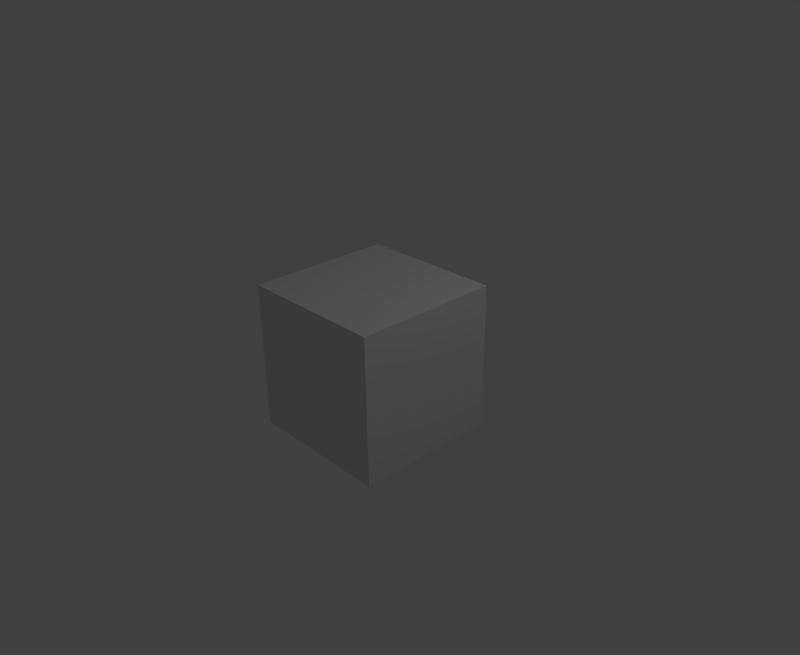 # Source: edicion_animacion.blend  (saved by Blender 2.63.0; exported with 4.5.12 LTS)
import bpy
from mathutils import Matrix  # noqa: F401  (used for matrix-valued properties, if any)

bpy.ops.wm.read_factory_settings(use_empty=True)
scene = bpy.context.scene
scene.name = 'Scene'

# ---- collections
col_collection_1 = bpy.data.collections.new('Collection 1'); scene.collection.children.link(col_collection_1)

# ---- materials (node trees are filled in below, after node groups)
mat_material = bpy.data.materials.new('Material')
mat_material.alpha_threshold = 0.0
mat_material.use_transparent_shadow = False
mat_material.roughness = 0.5
mat_material.line_color = (0.0, 0.0, 0.0, 1.0)

# ---- material node trees

# ---- world
world_world = bpy.data.worlds.new('World'); scene.world = world_world
world_world.color = (0.05088, 0.05088, 0.05088)
world_world.use_sun_shadow = False
world_world.sun_shadow_jitter_overblur = 0.0
world_world.cycles.sampling_method = 'MANUAL'
world_world.cycles.sample_map_resolution = 256

# ---- cameras
cam_camera = bpy.data.cameras.new('Camera')
cam_camera.clip_end = 100.0
cam_camera.lens = 35.0
cam_camera.sensor_width = 32.0
cam_camera.sensor_height = 18.0
cam_camera.ortho_scale = 7.314
cam_camera.dof.focus_distance = 0.0
cam_camera.dof.aperture_fstop = 128.0

# ---- lights
light_lamp = bpy.data.lights.new('Lamp', 'POINT')
light_lamp.transmission_factor = 0.0
light_lamp.cutoff_distance = 30.0
light_lamp.energy = 100.0
light_lamp.shadow_buffer_clip_start = 1.001
light_lamp.shadow_soft_size = 1.0
light_lamp.shadow_maximum_resolution = 0.006
light_lamp.use_absolute_resolution = True
light_lamp.cycles.use_multiple_importance_sampling = False

# ---- meshes
me_cube = bpy.data.meshes.new('Cube')
me_cube.from_pydata([(1.0, 1.0, -1.0), (1.0, -1.0, -1.0), (-1.0, -1.0, -1.0), (-1.0, 1.0, -1.0), (1.0, 1.0, 1.0), (1.0, -1.0, 1.0), (-1.0, -1.0, 1.0), (-1.0, 1.0, 1.0)], [], [(0, 1, 2, 3), (4, 7, 6, 5), (0, 4, 5, 1), (1, 5, 6, 2), (2, 6, 7, 3), (4, 0, 3, 7)])
me_cube.materials.append(mat_material)
me_cube.use_remesh_preserve_volume = False
me_cube.use_remesh_preserve_attributes = False
me_cube.use_mirror_vertex_groups = False
me_cube.update()

# ---- objects
ob_cube = bpy.data.objects.new('Cube', me_cube)
ob_lamp = bpy.data.objects.new('Lamp', light_lamp)
ob_camera = bpy.data.objects.new('Camera', cam_camera)

# ---- transforms, parenting, visibility, modifiers, constraints
ob_cube.location = (0.0, 0.0, 0.0)
ob_cube.lock_rotations_4d = False
ob_cube.empty_display_type = 'ARROWS'
ob_cube.lineart.crease_threshold = 0.0
ob_lamp.location = (4.076, 1.005, 5.904)
ob_lamp.rotation_euler = (0.6503, 0.05522, 1.866)
ob_lamp.lock_rotations_4d = False
ob_lamp.empty_display_type = 'ARROWS'
ob_lamp.color = (0.0, 0.0, 0.0, 0.0)
ob_lamp.lineart.crease_threshold = 0.0
ob_camera.location = (7.481, -6.508, 5.344)
ob_camera.rotation_euler = (1.109, 0.01082, 0.8149)
ob_camera.lock_rotations_4d = False
ob_camera.empty_display_type = 'ARROWS'
ob_camera.color = (0.0, 0.0, 0.0, 0.0)
ob_camera.display_type = 'WIRE'
ob_camera.lineart.crease_threshold = 0.0

# ---- collection membership
col_collection_1.objects.link(ob_cube)
col_collection_1.objects.link(ob_lamp)
col_collection_1.objects.link(ob_camera)

# ---- scene / render settings (as saved in the file)
scene.camera = ob_camera
scene.frame_start = 1; scene.frame_end = 185; scene.frame_set(121)
scene.render.engine = 'BLENDER_EEVEE_NEXT'
scene.render.image_settings.compression = 90
scene.render.resolution_x = 607
scene.render.resolution_y = 497
scene.render.dither_intensity = 0.0
scene.render.film_transparent = True
scene.render.bake_margin = 2
scene.render.bake_bias = 0.0
scene.cycles.use_denoising = False
scene.cycles.samples = 10
scene.cycles.sampling_pattern = 'TABULATED_SOBOL'
scene.cycles.light_sampling_threshold = 0.0
scene.cycles.use_adaptive_sampling = False
scene.cycles.use_light_tree = False
scene.cycles.blur_glossy = 0.0
scene.cycles.volume_bounces = 1
scene.cycles.pixel_filter_type = 'GAUSSIAN'
scene.cycles.sample_clamp_indirect = 0.0
scene.view_settings.view_transform = 'Standard'
bpy.context.view_layer.update()
